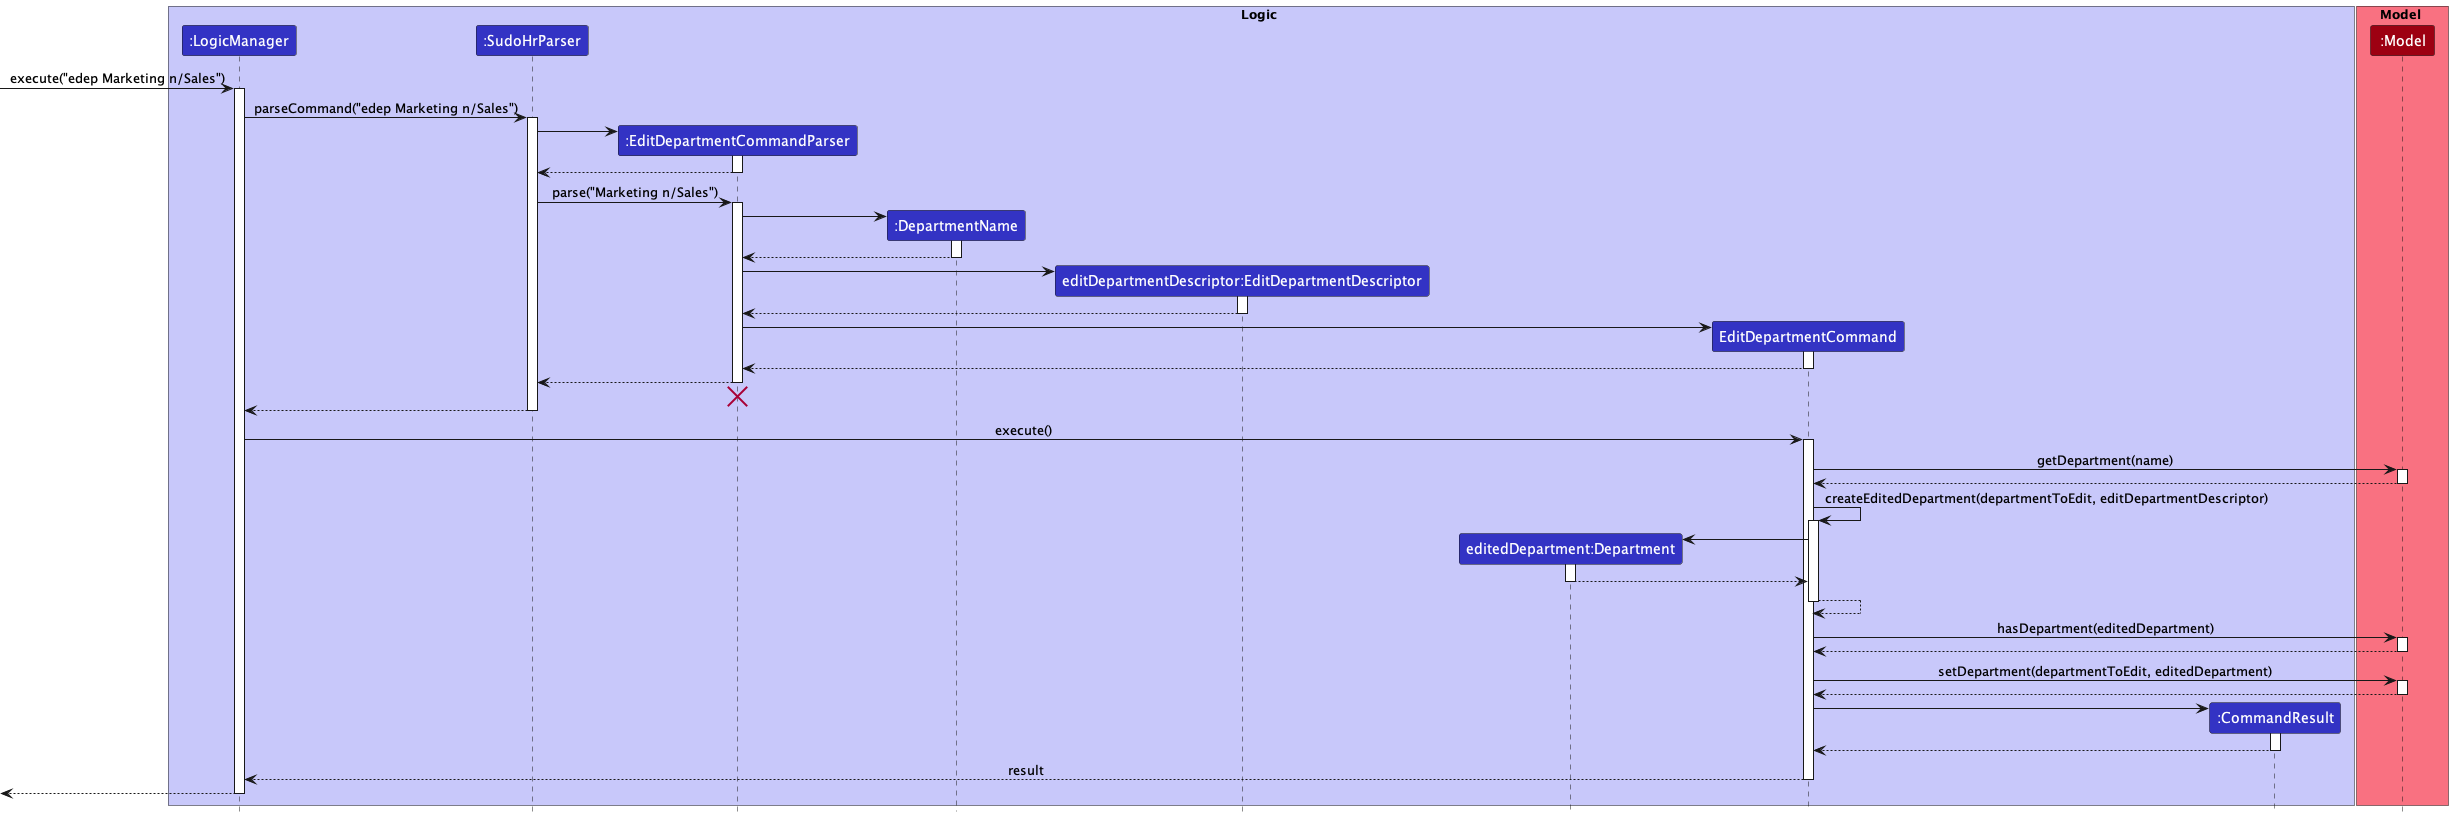

The diagram above was rendered by PlantUML. Its source (embedded in the PNG):
@startuml
!include ../../style.puml

box Logic LOGIC_COLOR_T1
participant ":LogicManager" as LogicManager LOGIC_COLOR
participant ":SudoHrParser" as SudoHrParser LOGIC_COLOR
participant ":EditDepartmentCommandParser" as EditDepartmentCommandParser LOGIC_COLOR
participant ":DepartmentName" as DepartmentName LOGIC_COLOR
participant "editDepartmentDescriptor:EditDepartmentDescriptor" as EditDepartmentDescriptor LOGIC_COLOR
participant "editedDepartment:Department" as Department LOGIC_COLOR
participant "EditDepartmentCommand" as EditDepartmentCommand LOGIC_COLOR
participant ":CommandResult" as CommandResult LOGIC_COLOR
end box

box Model MODEL_COLOR_T1
participant ":Model" as Model MODEL_COLOR
end box

[-> LogicManager : execute("edep Marketing n/Sales")
activate LogicManager

LogicManager -> SudoHrParser : parseCommand("edep Marketing n/Sales")
activate SudoHrParser

create EditDepartmentCommandParser
SudoHrParser -> EditDepartmentCommandParser
activate EditDepartmentCommandParser

EditDepartmentCommandParser --> SudoHrParser
deactivate EditDepartmentCommandParser

SudoHrParser -> EditDepartmentCommandParser : parse("Marketing n/Sales")
activate EditDepartmentCommandParser

create DepartmentName
EditDepartmentCommandParser -> DepartmentName
activate DepartmentName

DepartmentName --> EditDepartmentCommandParser
deactivate

create EditDepartmentDescriptor
EditDepartmentCommandParser -> EditDepartmentDescriptor
activate EditDepartmentDescriptor

EditDepartmentDescriptor --> EditDepartmentCommandParser
deactivate

create EditDepartmentCommand
EditDepartmentCommandParser -> EditDepartmentCommand
activate EditDepartmentCommand

EditDepartmentCommand --> EditDepartmentCommandParser
deactivate EditDepartmentCommand

EditDepartmentCommandParser --> SudoHrParser
deactivate EditDepartmentCommandParser
'Hidden arrow to position the destroy marker below the end of the activation bar.
EditDepartmentCommandParser -[hidden]-> SudoHrParser
destroy EditDepartmentCommandParser

SudoHrParser --> LogicManager
deactivate SudoHrParser

LogicManager -> EditDepartmentCommand : execute()
activate EditDepartmentCommand

EditDepartmentCommand -> Model : getDepartment(name)
activate Model

Model --> EditDepartmentCommand
deactivate Model

EditDepartmentCommand -> EditDepartmentCommand : createEditedDepartment(departmentToEdit, editDepartmentDescriptor)
activate EditDepartmentCommand

create Department
EditDepartmentCommand -> Department
activate Department

Department --> EditDepartmentCommand
deactivate

EditDepartmentCommand --> EditDepartmentCommand
deactivate EditDepartmentCommand

EditDepartmentCommand -> Model : hasDepartment(editedDepartment)
activate Model

Model --> EditDepartmentCommand
deactivate Model

EditDepartmentCommand -> Model : setDepartment(departmentToEdit, editedDepartment)
activate Model

Model --> EditDepartmentCommand
deactivate Model

create CommandResult
EditDepartmentCommand -> CommandResult
activate CommandResult

CommandResult --> EditDepartmentCommand
deactivate CommandResult

EditDepartmentCommand --> LogicManager : result
deactivate EditDepartmentCommand

[<--LogicManager
deactivate LogicManager
@enduml